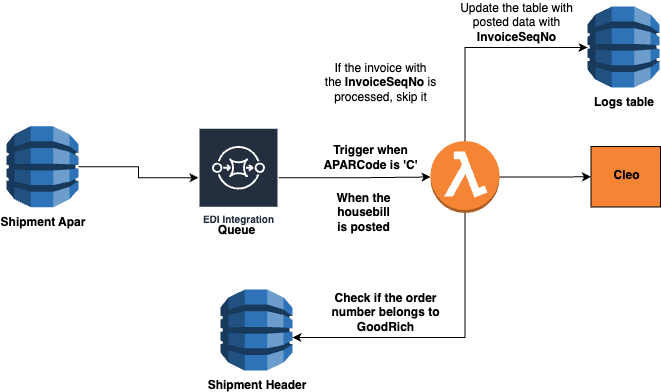

The diagram above was exported from draw.io. Its source (the exported page's mxGraphModel, read from the mxfile embedded in the PNG):
<mxGraphModel dx="938" dy="647" grid="1" gridSize="10" guides="1" tooltips="1" connect="1" arrows="1" fold="1" page="1" pageScale="1" pageWidth="827" pageHeight="1169" math="0" shadow="0">
  <root>
    <mxCell id="0" />
    <mxCell id="1" parent="0" />
    <mxCell id="wQZ07G5H2AaBLXaohzaA-1" value="&lt;b&gt;Shipment Header&lt;/b&gt;" style="outlineConnect=0;dashed=0;verticalLabelPosition=bottom;verticalAlign=top;align=center;html=1;shape=mxgraph.aws3.dynamo_db;fillColor=#2E73B8;gradientColor=none;" parent="1" vertex="1">
      <mxGeometry x="628" y="313" width="72" height="81" as="geometry" />
    </mxCell>
    <mxCell id="wQZ07G5H2AaBLXaohzaA-15" style="edgeStyle=orthogonalEdgeStyle;rounded=0;orthogonalLoop=1;jettySize=auto;html=1;exitX=0.5;exitY=1;exitDx=0;exitDy=0;exitPerimeter=0;" parent="1" source="wQZ07G5H2AaBLXaohzaA-8" edge="1">
      <mxGeometry relative="1" as="geometry">
        <Array as="points">
          <mxPoint x="873" y="361" />
        </Array>
        <mxPoint x="700" y="361" as="targetPoint" />
      </mxGeometry>
    </mxCell>
    <mxCell id="wQZ07G5H2AaBLXaohzaA-19" value="" style="edgeStyle=orthogonalEdgeStyle;rounded=0;orthogonalLoop=1;jettySize=auto;html=1;" parent="1" source="wQZ07G5H2AaBLXaohzaA-8" target="wQZ07G5H2AaBLXaohzaA-18" edge="1">
      <mxGeometry relative="1" as="geometry" />
    </mxCell>
    <mxCell id="wQZ07G5H2AaBLXaohzaA-8" value="" style="outlineConnect=0;dashed=0;verticalLabelPosition=bottom;verticalAlign=top;align=center;html=1;shape=mxgraph.aws3.lambda_function;fillColor=#F58534;gradientColor=none;" parent="1" vertex="1">
      <mxGeometry x="838" y="164.5" width="69" height="72" as="geometry" />
    </mxCell>
    <mxCell id="wQZ07G5H2AaBLXaohzaA-10" value="&lt;b&gt;Trigger when APARCode is 'C'&lt;/b&gt;" style="text;strokeColor=none;align=center;fillColor=none;html=1;verticalAlign=middle;whiteSpace=wrap;rounded=0;" parent="1" vertex="1">
      <mxGeometry x="718" y="164.5" width="120" height="30" as="geometry" />
    </mxCell>
    <mxCell id="wQZ07G5H2AaBLXaohzaA-12" value="&lt;b&gt;Check if the order number belongs to GoodRich&lt;/b&gt;" style="text;strokeColor=none;align=center;fillColor=none;html=1;verticalAlign=middle;whiteSpace=wrap;rounded=0;" parent="1" vertex="1">
      <mxGeometry x="726" y="320" width="134" height="30" as="geometry" />
    </mxCell>
    <mxCell id="wQZ07G5H2AaBLXaohzaA-13" value="&lt;b&gt;When the housebill is posted&lt;/b&gt;" style="text;strokeColor=none;align=center;fillColor=none;html=1;verticalAlign=middle;whiteSpace=wrap;rounded=0;" parent="1" vertex="1">
      <mxGeometry x="741" y="220" width="60" height="30" as="geometry" />
    </mxCell>
    <mxCell id="wQZ07G5H2AaBLXaohzaA-18" value="&lt;b&gt;&lt;br&gt;Cleo&lt;/b&gt;" style="whiteSpace=wrap;html=1;verticalAlign=top;fillColor=#F58534;dashed=0;gradientColor=none;align=center;" parent="1" vertex="1">
      <mxGeometry x="998.5" y="170" width="69.5" height="60.5" as="geometry" />
    </mxCell>
    <mxCell id="wQZ07G5H2AaBLXaohzaA-20" style="edgeStyle=orthogonalEdgeStyle;rounded=0;orthogonalLoop=1;jettySize=auto;html=1;" parent="1" source="wQZ07G5H2AaBLXaohzaA-8" target="wQZ07G5H2AaBLXaohzaA-24" edge="1">
      <mxGeometry relative="1" as="geometry">
        <Array as="points">
          <mxPoint x="873" y="71" />
        </Array>
      </mxGeometry>
    </mxCell>
    <mxCell id="wQZ07G5H2AaBLXaohzaA-21" value="Update the table with posted data with &lt;b&gt;InvoiceSeqNo&lt;/b&gt;" style="text;strokeColor=none;align=center;fillColor=none;html=1;verticalAlign=middle;whiteSpace=wrap;rounded=0;" parent="1" vertex="1">
      <mxGeometry x="864" y="30" width="120" height="30" as="geometry" />
    </mxCell>
    <mxCell id="wQZ07G5H2AaBLXaohzaA-24" value="&lt;b&gt;Logs table&lt;/b&gt;" style="outlineConnect=0;dashed=0;verticalLabelPosition=bottom;verticalAlign=top;align=center;html=1;shape=mxgraph.aws3.dynamo_db;fillColor=#2E73B8;gradientColor=none;" parent="1" vertex="1">
      <mxGeometry x="995" y="30" width="72" height="81" as="geometry" />
    </mxCell>
    <mxCell id="wQZ07G5H2AaBLXaohzaA-25" value="If the invoice with the&amp;nbsp;&lt;b&gt;InvoiceSeqNo &lt;/b&gt;is processed, skip it" style="text;strokeColor=none;align=center;fillColor=none;html=1;verticalAlign=middle;whiteSpace=wrap;rounded=0;" parent="1" vertex="1">
      <mxGeometry x="718" y="90" width="140" height="30" as="geometry" />
    </mxCell>
    <mxCell id="-OKRW0I9QXxyk4iSlJHE-3" style="edgeStyle=orthogonalEdgeStyle;rounded=0;orthogonalLoop=1;jettySize=auto;html=1;" parent="1" source="-OKRW0I9QXxyk4iSlJHE-1" target="-OKRW0I9QXxyk4iSlJHE-2" edge="1">
      <mxGeometry relative="1" as="geometry" />
    </mxCell>
    <mxCell id="-OKRW0I9QXxyk4iSlJHE-1" value="&lt;b&gt;Shipment Apar&lt;/b&gt;" style="outlineConnect=0;dashed=0;verticalLabelPosition=bottom;verticalAlign=top;align=center;html=1;shape=mxgraph.aws3.dynamo_db;fillColor=#2E73B8;gradientColor=none;" parent="1" vertex="1">
      <mxGeometry x="414" y="149.75" width="72" height="81" as="geometry" />
    </mxCell>
    <mxCell id="-OKRW0I9QXxyk4iSlJHE-4" style="edgeStyle=orthogonalEdgeStyle;rounded=0;orthogonalLoop=1;jettySize=auto;html=1;" parent="1" source="-OKRW0I9QXxyk4iSlJHE-2" target="wQZ07G5H2AaBLXaohzaA-8" edge="1">
      <mxGeometry relative="1" as="geometry" />
    </mxCell>
    <mxCell id="-OKRW0I9QXxyk4iSlJHE-2" value="EDI Integration" style="sketch=0;outlineConnect=0;fontColor=#232F3E;gradientColor=none;strokeColor=#ffffff;fillColor=#232F3E;dashed=0;verticalLabelPosition=middle;verticalAlign=bottom;align=center;html=1;whiteSpace=wrap;fontSize=10;fontStyle=1;spacing=3;shape=mxgraph.aws4.productIcon;prIcon=mxgraph.aws4.sqs;" parent="1" vertex="1">
      <mxGeometry x="606" y="151.25" width="80" height="100" as="geometry" />
    </mxCell>
    <mxCell id="wH1-5G_Nmoo7nGUxre3h-1" value="&lt;b&gt;Queue&lt;/b&gt;" style="text;strokeColor=none;align=center;fillColor=none;html=1;verticalAlign=middle;whiteSpace=wrap;rounded=0;" vertex="1" parent="1">
      <mxGeometry x="614" y="237.5" width="60" height="30" as="geometry" />
    </mxCell>
  </root>
</mxGraphModel>